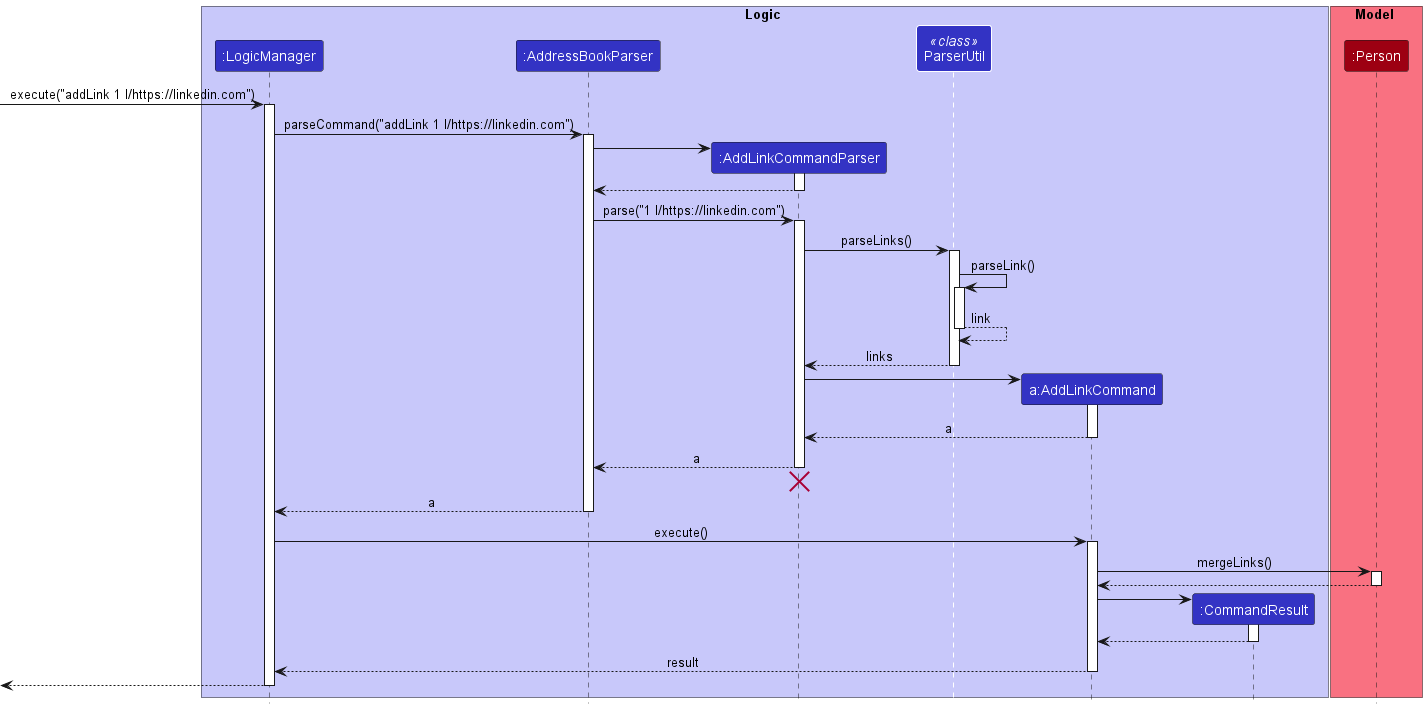

The diagram above was rendered by PlantUML. Its source (embedded in the PNG):
@startuml
!include style.puml

box Logic LOGIC_COLOR_T1
participant ":LogicManager" as LogicManager LOGIC_COLOR
participant ":AddressBookParser" as AddressBookParser LOGIC_COLOR
participant ":AddLinkCommandParser" as AddLinkCommandParser LOGIC_COLOR
participant "ParserUtil" as ParserUtil << class >> LOGIC_COLOR
participant "a:AddLinkCommand" as AddLinkCommand LOGIC_COLOR
participant ":CommandResult" as CommandResult LOGIC_COLOR
end box

box Model MODEL_COLOR_T1
participant ":Person" as Person MODEL_COLOR
end box

[-> LogicManager : execute("addLink 1 l/https://linkedin.com")
activate LogicManager

LogicManager -> AddressBookParser : parseCommand("addLink 1 l/https://linkedin.com")
activate AddressBookParser

create AddLinkCommandParser
AddressBookParser -> AddLinkCommandParser
activate AddLinkCommandParser

AddLinkCommandParser --> AddressBookParser
deactivate AddLinkCommandParser

AddressBookParser -> AddLinkCommandParser : parse("1 l/https://linkedin.com")
activate AddLinkCommandParser

AddLinkCommandParser -> ParserUtil : parseLinks()
activate ParserUtil

ParserUtil -> ParserUtil : parseLink()
activate ParserUtil

ParserUtil --> ParserUtil : link
deactivate ParserUtil

ParserUtil --> AddLinkCommandParser : links
deactivate ParserUtil

create AddLinkCommand
AddLinkCommandParser -> AddLinkCommand
activate AddLinkCommand

AddLinkCommand --> AddLinkCommandParser : a
deactivate AddLinkCommand

AddLinkCommandParser --> AddressBookParser : a
deactivate AddLinkCommandParser
'Hidden arrow to position the destroy marker below the end of the activation bar.
AddLinkCommandParser -[hidden]-> AddressBookParser
destroy AddLinkCommandParser

AddressBookParser --> LogicManager : a
deactivate AddressBookParser

LogicManager -> AddLinkCommand : execute()
activate AddLinkCommand

AddLinkCommand -> Person : mergeLinks()
activate Person

Person --> AddLinkCommand
deactivate Person

create CommandResult
AddLinkCommand -> CommandResult
activate CommandResult

CommandResult --> AddLinkCommand
deactivate CommandResult

AddLinkCommand --> LogicManager : result
deactivate AddLinkCommand

[<--LogicManager
deactivate LogicManager
@enduml